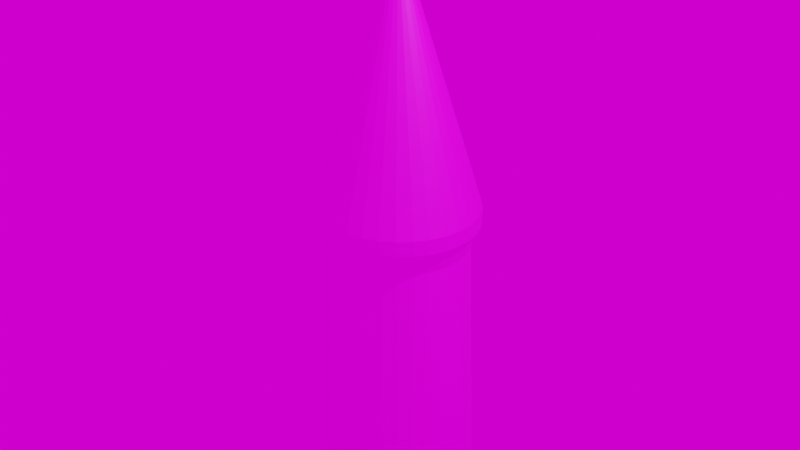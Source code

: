 # Source: rocket.blend  (saved by Blender 2.92.15; exported with 4.5.12 LTS)
import bpy
from mathutils import Matrix  # noqa: F401  (used for matrix-valued properties, if any)

bpy.ops.wm.read_factory_settings(use_empty=True)
scene = bpy.context.scene
scene.name = 'Scene'

# ---- collections
col_collection = bpy.data.collections.new('Collection'); scene.collection.children.link(col_collection)

# ---- images (referenced by path relative to the original .blend; pixels are not part of the script)
import os
ASSET_DIR = os.environ.get("B2B_ASSET_DIR", "")  # directory of the original .blend (textures are referenced by path, not embedded)
HERE = os.path.dirname(os.path.abspath(__file__))  # packed textures are extracted next to this script under _unpacked/

def load_image(name, relpath, width, height, colorspace="sRGB"):
    """Load a texture the original file referenced (path relative to the .blend, or extracted next to this script)."""
    p = next((c for c in (os.path.join(HERE, relpath), os.path.join(ASSET_DIR, relpath)) if relpath and os.path.exists(c)), "")
    if p:
        img = bpy.data.images.load(p, check_existing=True)
        img.name = name
    else:  # same state as the original file: an image datablock whose file is absent (Cycles renders it pink)
        img = bpy.data.images.new(name, width, height)
        img.source = "FILE"
        img.filepath = "//" + (relpath or name)
    img.colorspace_settings.name = colorspace
    return img
img_pixil_frame_1_png = load_image('pixil-frame-1.png', 'pixil-frame-1.png', 1024, 1024, 'sRGB')
img_pixil_frame_2_png = load_image('pixil-frame-2.png', 'pixil-frame-2.png', 1024, 1024, 'Non-Color')

# ---- materials (node trees are filled in below, after node groups)
mat_material_001 = bpy.data.materials.new('Material.001')
mat_material_001.use_transparent_shadow = False

# ---- material node trees
mat_material_001.use_nodes = True; mat_material_001.node_tree.nodes.clear()
_N = mat_material_001.node_tree.nodes; _L = mat_material_001.node_tree.links
n0 = _N.new('ShaderNodeBsdfPrincipled'); n0.name = 'Principled BSDF'; n0.location = (10, 300)
n0.distribution = 'GGX'
n0.subsurface_method = 'BURLEY'
n0.inputs[3].default_value = 1.45
n0.inputs[27].default_value = (0.0, 0.0, 0.0, 1.0)
n0.inputs[28].default_value = 1.0
n1 = _N.new('ShaderNodeTexImage'); n1.name = 'Image Texture'; n1.location = (-280, 275)
n1.image = img_pixil_frame_1_png
n2 = _N.new('ShaderNodeOutputMaterial'); n2.name = 'Material Output'; n2.location = (300, 300)
_L.new(n0.outputs[0], n2.inputs[0])
_L.new(n1.outputs[0], n0.inputs[0])
n2.is_active_output = True

# ---- world
world_world = bpy.data.worlds.new('World'); scene.world = world_world
world_world.use_nodes = True; world_world.node_tree.nodes.clear()
_N = world_world.node_tree.nodes; _L = world_world.node_tree.links
n0 = _N.new('ShaderNodeOutputWorld'); n0.name = 'World Output'; n0.location = (300, 300)
n1 = _N.new('ShaderNodeBackground'); n1.name = 'Background'; n1.location = (10, 300)
n2 = _N.new('ShaderNodeTexImage'); n2.name = 'Image Texture'; n2.location = (-280, 275)
n2.image = img_pixil_frame_2_png
n2.interpolation = 'Closest'
_L.new(n1.outputs[0], n0.inputs[0])
_L.new(n2.outputs[0], n1.inputs[0])
n0.is_active_output = True
world_world.color = (0.05088, 0.05088, 0.05088)
world_world.use_sun_shadow = False
world_world.sun_shadow_jitter_overblur = 0.0

# ---- cameras
cam_camera = bpy.data.cameras.new('Camera')
cam_camera.clip_end = 100.0
cam_camera.ortho_scale = 7.314

# ---- lights
light_light = bpy.data.lights.new('Light', 'POINT')
light_light.transmission_factor = 0.0
light_light.energy = 1000.0
light_light.shadow_soft_size = 0.1
light_light.shadow_maximum_resolution = 0.006
light_light.use_absolute_resolution = True

# ---- meshes
me_cone = bpy.data.meshes.new('Cone')
me_cone.from_pydata([(0.2136, 0.5918, -10.31), (0.317, 0.5338, -10.31), (0.4075, 0.4558, -10.31), (0.4819, 0.3608, -10.31), (0.5371, 0.2524, -10.31), (0.5711, 0.1347, -10.31), (0.5826, 0.01237, -10.31), (0.5711, -0.11, -10.31), (0.5371, -0.2276, -10.31), (0.4819, -0.3361, -10.31), (0.4076, -0.4311, -10.31), (0.317, -0.5091, -10.31), (0.2136, -0.567, -10.31), (0.1015, -0.6027, -10.31), (-0.0151, -0.6148, -10.31), (-0.1317, -0.6027, -10.31), (0.0, 0.0, 1.455), (-0.2438, -0.567, -10.31), (-0.3472, -0.5091, -10.31), (-0.4378, -0.4311, -10.31), (-0.5121, -0.3361, -10.31), (-0.5673, -0.2276, -10.31), (-0.6013, -0.11, -10.31), (-0.6128, 0.01237, -10.31), (-0.6013, 0.1347, -10.31), (-0.5673, 0.2524, -10.31), (-0.5121, 0.3608, -10.31), (-0.4378, 0.4558, -10.31), (-0.3472, 0.5338, -10.31), (-0.2438, 0.5918, -10.31), (-0.1317, 0.6275, -10.31), (-0.0151, 0.6395, -10.31), (0.6949, -0.1306, -10.05), (-0.7115, -8.072e-05, -9.856), (0.6949, -0.1306, -10.28), (-0.6979, -0.1329, -9.856), (0.6554, -0.2587, -10.05), (-0.658, -0.2608, -9.856), (0.566, -0.1046, -10.33), (-0.593, -0.3792, -9.856), (0.5908, -0.3772, -10.05), (-0.5052, -0.4834, -9.856), (0.6554, -0.2587, -10.28), (-0.3977, -0.5693, -9.856), (0.5033, -0.4817, -10.05), (-0.2745, -0.6334, -9.856), (0.5342, -0.2076, -10.33), (-0.1403, -0.673, -9.856), (0.3961, -0.568, -10.05), (-0.0006082, -0.6862, -9.856), (0.5908, -0.3772, -10.28), (0.1391, -0.6725, -9.856), (0.2731, -0.6325, -10.05), (0.2731, -0.6325, -9.856), (0.4821, -0.3032, -10.33), (0.3961, -0.568, -9.856), (0.1391, -0.6725, -10.05), (0.5033, -0.4817, -9.856), (0.5033, -0.4817, -10.28), (0.5908, -0.3772, -9.856), (-0.0006082, -0.6862, -10.05), (0.6554, -0.2587, -9.856), (0.4112, -0.3878, -10.33), (0.6949, -0.1306, -9.856), (-0.1403, -0.673, -10.05), (0.7081, 0.002249, -9.856), (0.3961, -0.568, -10.28), (0.6945, 0.1351, -9.856), (-0.2745, -0.6334, -10.05), (0.6545, 0.263, -9.856), (0.324, -0.4581, -10.33), (0.5895, 0.3813, -9.856), (-0.3977, -0.5693, -10.05), (0.5017, 0.4856, -9.856), (0.2731, -0.6325, -10.28), (0.3942, 0.5715, -9.856), (-0.5052, -0.4834, -10.05), (0.271, 0.6356, -9.856), (0.2235, -0.5107, -10.33), (0.1369, 0.6751, -9.856), (-0.593, -0.3792, -10.05), (-0.002864, 0.6883, -9.856), (0.1391, -0.6725, -10.28), (-0.1425, 0.6747, -9.856), (-0.658, -0.2608, -10.05), (-0.2766, 0.6347, -9.856), (0.1138, -0.5435, -10.33), (-0.3996, 0.5702, -9.856), (-0.6979, -0.1329, -10.05), (-0.5068, 0.4839, -9.856), (-0.0006083, -0.6862, -10.28), (-0.5943, 0.3794, -9.856), (-0.7115, -8.072e-05, -10.05), (-0.6589, 0.2608, -9.856), (-0.0008242, -0.5547, -10.33), (-0.6984, 0.1328, -9.856), (-0.9992, -0.0005528, -9.515), (-0.9603, -0.000489, -9.608), (-0.9416, -0.1829, -9.608), (-0.9797, -0.1907, -9.515), (-0.8869, -0.3582, -9.608), (-0.9226, -0.3735, -9.515), (-0.7981, -0.5198, -9.608), (-0.8302, -0.5418, -9.515), (-0.6788, -0.6615, -9.608), (-0.7059, -0.6893, -9.515), (-0.5334, -0.7777, -9.608), (-0.5546, -0.8103, -9.515), (-0.3674, -0.8641, -9.608), (-0.382, -0.9001, -9.515), (-0.1874, -0.9171, -9.608), (-0.1948, -0.9553, -9.515), (-0.0002001, -0.9348, -9.608), (-0.0001363, -0.9737, -9.515), (0.1869, -0.9165, -9.608), (0.1944, -0.9546, -9.515), (0.3668, -0.8629, -9.608), (0.3814, -0.8989, -9.515), (0.5324, -0.776, -9.608), (0.5537, -0.8085, -9.515), (0.6775, -0.6593, -9.608), (0.7047, -0.687, -9.515), (0.7964, -0.5172, -9.608), (0.8285, -0.5391, -9.515), (0.8846, -0.3553, -9.608), (0.9204, -0.3704, -9.515), (0.9387, -0.1798, -9.608), (0.9769, -0.1875, -9.515), (0.9568, 0.002657, -9.608), (0.9957, 0.002721, -9.515), (0.9381, 0.185, -9.608), (0.9762, 0.1929, -9.515), (0.8834, 0.3604, -9.608), (0.9192, 0.3756, -9.515), (0.7947, 0.522, -9.608), (0.8267, 0.544, -9.515), (0.6753, 0.6637, -9.608), (0.7024, 0.6915, -9.515), (0.5299, 0.7799, -9.608), (0.5511, 0.8125, -9.515), (0.364, 0.8662, -9.608), (0.3785, 0.9023, -9.515), (0.1839, 0.9193, -9.608), (0.1913, 0.9574, -9.515), (-0.003272, 0.937, -9.608), (-0.003336, 0.9759, -9.515), (-0.1904, 0.9187, -9.608), (-0.1979, 0.9568, -9.515), (-0.3703, 0.865, -9.608), (-0.3849, 0.901, -9.515), (-0.5359, 0.7782, -9.608), (-0.5572, 0.8107, -9.515), (-0.681, 0.6614, -9.608), (-0.7082, 0.6892, -9.515), (-0.7998, 0.5194, -9.608), (-0.832, 0.5413, -9.515), (-0.888, 0.3575, -9.608), (-0.9239, 0.3726, -9.515), (-0.9422, 0.182, -9.608), (-0.9803, 0.1896, -9.515), (-1.201e-07, 0.8417, -1.455), (-3.193e-08, 0.8456, -1.291), (0.1681, 0.8254, -1.455), (0.1685, 0.8292, -1.291), (0.3297, 0.7772, -1.455), (0.3305, 0.781, -1.291), (0.4784, 0.6991, -1.455), (0.4797, 0.7026, -1.291), (0.6085, 0.5942, -1.455), (0.6103, 0.5973, -1.291), (0.7151, 0.4665, -1.455), (0.7174, 0.4691, -1.291), (0.7942, 0.3212, -1.455), (0.7968, 0.323, -1.291), (0.8428, 0.1637, -1.455), (0.8457, 0.1646, -1.291), (0.8592, 2.794e-08, -1.455), (0.8622, 5.161e-08, -1.291), (0.8428, -0.1637, -1.455), (0.8457, -0.1646, -1.291), (0.7942, -0.3212, -1.455), (0.7968, -0.323, -1.291), (0.7151, -0.4665, -1.455), (0.7174, -0.4691, -1.291), (0.6085, -0.5942, -1.455), (0.6103, -0.5973, -1.291), (0.4784, -0.6991, -1.455), (0.4797, -0.7026, -1.291), (0.3297, -0.7772, -1.455), (0.3305, -0.781, -1.291), (0.1681, -0.8254, -1.455), (0.1685, -0.8292, -1.291), (-2.393e-07, -0.8417, -1.455), (-2.846e-07, -0.8456, -1.291), (-0.1681, -0.8254, -1.455), (-0.1685, -0.8292, -1.291), (-0.3297, -0.7772, -1.455), (-0.3305, -0.781, -1.291), (-0.4784, -0.6991, -1.455), (-0.4797, -0.7026, -1.291), (-0.6085, -0.5942, -1.455), (-0.6103, -0.5973, -1.291), (-0.7151, -0.4665, -1.455), (-0.7174, -0.4691, -1.291), (-0.7942, -0.3212, -1.455), (-0.7968, -0.323, -1.291), (-0.8428, -0.1637, -1.455), (-0.8457, -0.1646, -1.291), (-0.8592, 6.724e-07, -1.455), (-0.8622, 8.209e-07, -1.291), (-0.8428, 0.1637, -1.455), (-0.8457, 0.1646, -1.291), (-0.7942, 0.3212, -1.455), (-0.7968, 0.323, -1.291), (-0.7151, 0.4665, -1.455), (-0.7174, 0.4691, -1.291), (-0.6085, 0.5942, -1.455), (-0.6103, 0.5973, -1.291), (-0.4784, 0.6991, -1.455), (-0.4797, 0.7026, -1.291), (-0.3297, 0.7772, -1.455), (-0.3305, 0.781, -1.291), (-0.1681, 0.8254, -1.455), (-0.1685, 0.8292, -1.291), (-0.8406, -0.0002924, -1.448), (-0.7573, -0.0001626, -1.704), (-0.7428, -0.1421, -1.704), (-0.8244, -0.1588, -1.448), (-0.7001, -0.2788, -1.704), (-0.7767, -0.3114, -1.448), (-0.6308, -0.405, -1.704), (-0.6994, -0.4522, -1.448), (-0.5371, -0.5161, -1.704), (-0.5953, -0.5758, -1.448), (-0.4226, -0.6076, -1.704), (-0.4681, -0.6775, -1.448), (-0.2916, -0.6758, -1.704), (-0.3227, -0.7531, -1.448), (-0.149, -0.7178, -1.704), (-0.1648, -0.7996, -1.448), (-0.0005263, -0.7319, -1.704), (-0.0003963, -0.8152, -1.448), (0.1479, -0.7173, -1.704), (0.1639, -0.7991, -1.448), (0.2903, -0.6749, -1.704), (0.3217, -0.752, -1.448), (0.4212, -0.6063, -1.704), (0.4668, -0.6759, -1.448), (0.5353, -0.5144, -1.704), (0.5937, -0.5738, -1.448), (0.6286, -0.403, -1.704), (0.6975, -0.4499, -1.448), (0.6976, -0.2765, -1.704), (0.7743, -0.3088, -1.448), (0.7398, -0.1397, -1.704), (0.8214, -0.1561, -1.448), (0.7539, 0.00233, -1.704), (0.8371, 0.00246, -1.448), (0.7393, 0.1443, -1.704), (0.8209, 0.161, -1.448), (0.6966, 0.2809, -1.704), (0.7733, 0.3135, -1.448), (0.6273, 0.4072, -1.704), (0.696, 0.4543, -1.448), (0.5337, 0.5183, -1.704), (0.5918, 0.578, -1.448), (0.4192, 0.6098, -1.704), (0.4646, 0.6796, -1.448), (0.2881, 0.678, -1.704), (0.3192, 0.7553, -1.448), (0.1455, 0.72, -1.704), (0.1613, 0.8018, -1.448), (-0.002946, 0.734, -1.704), (-0.003076, 0.8174, -1.448), (-0.1513, 0.7195, -1.704), (-0.1674, 0.8013, -1.448), (-0.2938, 0.677, -1.704), (-0.3252, 0.7542, -1.448), (-0.4246, 0.6084, -1.704), (-0.4703, 0.6781, -1.448), (-0.5388, 0.5166, -1.704), (-0.5972, 0.576, -1.448), (-0.6321, 0.4051, -1.704), (-0.7009, 0.452, -1.448), (-0.701, 0.2786, -1.704), (-0.7778, 0.311, -1.448), (-0.7433, 0.1418, -1.704), (-0.8249, 0.1583, -1.448), (0.1015, 0.6275, -10.31), (-0.0151, 0.01237, -20.37), (-0.7115, -8.072e-05, -9.98), (-0.7115, -8.072e-05, -10.18), (-0.6979, -0.1329, -9.98), (-0.658, -0.2608, -9.98), (-0.6979, -0.1329, -10.18), (-0.593, -0.3792, -9.98), (-0.5052, -0.4834, -9.98), (-0.658, -0.2608, -10.18), (-0.3977, -0.5693, -9.98), (-0.2745, -0.6334, -9.98), (-0.593, -0.3792, -10.18), (-0.1403, -0.673, -9.98), (-0.0006082, -0.6862, -9.98), (-0.5052, -0.4834, -10.18), (0.1391, -0.6725, -9.98), (0.2731, -0.6325, -9.98), (-0.3977, -0.5693, -10.18), (0.3961, -0.568, -9.98), (0.5033, -0.4817, -9.98), (-0.2745, -0.6334, -10.18), (0.5908, -0.3772, -9.98), (0.6554, -0.2587, -9.98), (-0.1403, -0.673, -10.18), (0.6949, -0.1306, -9.98), (0.7081, 0.002249, -9.98), (-0.0006083, -0.6862, -10.18), (0.6945, 0.1351, -9.98), (0.6545, 0.263, -9.98), (0.1391, -0.6725, -10.18), (0.5895, 0.3813, -9.98), (0.5017, 0.4856, -9.98), (0.2731, -0.6325, -10.18), (0.3942, 0.5715, -9.98), (0.271, 0.6356, -9.98), (0.3961, -0.568, -10.18), (0.1369, 0.6751, -9.98), (-0.002864, 0.6883, -9.98), (0.5033, -0.4817, -10.18), (-0.1425, 0.6747, -9.98), (-0.2766, 0.6347, -9.98), (0.5908, -0.3772, -10.18), (-0.3996, 0.5702, -9.98), (-0.5068, 0.4839, -9.98), (0.6554, -0.2587, -10.18), (-0.5943, 0.3794, -9.98), (-0.6589, 0.2608, -9.98), (0.6949, -0.1306, -10.18), (-0.6984, 0.1328, -9.98), (-0.1403, -0.673, -10.28), (0.7081, 0.002249, -10.05), (-0.1154, -0.5439, -10.33), (0.6945, 0.1351, -10.05), (-0.2745, -0.6334, -10.28), (0.6545, 0.263, -10.05), (-0.2253, -0.5115, -10.33), (0.5895, 0.3813, -10.05), (-0.3977, -0.5693, -10.28), (0.5017, 0.4856, -10.05), (-0.3259, -0.4591, -10.33), (0.3942, 0.5715, -10.05), (-0.5052, -0.4834, -10.28), (0.271, 0.6356, -10.05), (-0.4134, -0.3892, -10.33), (0.1369, 0.6751, -10.05), (-0.593, -0.3792, -10.28), (-0.002864, 0.6883, -10.05), (-0.4846, -0.3048, -10.33), (-0.1425, 0.6747, -10.05), (-0.658, -0.2608, -10.28), (-0.2766, 0.6347, -10.05), (-0.537, -0.2093, -10.33), (-0.3996, 0.5702, -10.05), (-0.6979, -0.1329, -10.28), (-0.5068, 0.4839, -10.05), (-0.5691, -0.1064, -10.33), (-0.5943, 0.3794, -10.05), (-0.7115, -8.073e-05, -10.28), (-0.6589, 0.2608, -10.05), (-0.58, 0.0001353, -10.33), (-0.6984, 0.1328, -10.05), (0.7081, 0.002249, -10.18), (0.6945, 0.1351, -10.18), (0.6545, 0.263, -10.18), (0.5895, 0.3813, -10.18), (0.5017, 0.4856, -10.18), (0.3942, 0.5715, -10.18), (0.271, 0.6356, -10.18), (0.1369, 0.6751, -10.18), (-0.002864, 0.6883, -10.18), (-0.1425, 0.6747, -10.18), (-0.2766, 0.6347, -10.18), (-0.3996, 0.5702, -10.18), (-0.5068, 0.4839, -10.18), (-0.5943, 0.3794, -10.18), (-0.6589, 0.2608, -10.18), (-0.6984, 0.1328, -10.18), (0.5765, 0.002033, -10.33), (0.7081, 0.002249, -10.28), (0.5656, 0.1086, -10.33), (0.6945, 0.1351, -10.28), (0.5335, 0.2115, -10.33), (0.6545, 0.263, -10.28), (0.4811, 0.3069, -10.33), (0.5895, 0.3813, -10.28), (0.4099, 0.3914, -10.33), (0.5017, 0.4856, -10.28), (0.3225, 0.4613, -10.33), (0.3942, 0.5715, -10.28), (0.2218, 0.5136, -10.33), (0.271, 0.6356, -10.28), (0.112, 0.546, -10.33), (0.1369, 0.6751, -10.28), (-0.002648, 0.5569, -10.33), (-0.002864, 0.6883, -10.28), (-0.1172, 0.5456, -10.33), (-0.1425, 0.6747, -10.28), (-0.227, 0.5129, -10.33), (-0.2766, 0.6347, -10.28), (-0.3275, 0.4602, -10.33), (-0.3996, 0.5702, -10.28), (-0.4147, 0.39, -10.33), (-0.5068, 0.4839, -10.28), (-0.4856, 0.3054, -10.33), (-0.5943, 0.3794, -10.28), (-0.5377, 0.2097, -10.33), (-0.6589, 0.2608, -10.28), (-0.5694, 0.1068, -10.33), (-0.6984, 0.1328, -10.28)], [], [(223, 16, 161), (165, 16, 167), (167, 16, 169), (169, 16, 171), (171, 16, 173), (173, 16, 175), (175, 16, 177), (177, 16, 179), (179, 16, 181), (181, 16, 183), (183, 16, 185), (185, 16, 187), (187, 16, 189), (189, 16, 191), (191, 16, 193), (193, 16, 195), (195, 16, 197), (197, 16, 199), (199, 16, 201), (201, 16, 203), (203, 16, 205), (205, 16, 207), (207, 16, 209), (209, 16, 211), (211, 16, 213), (213, 16, 215), (215, 16, 217), (217, 16, 219), (219, 16, 221), (221, 16, 223), (161, 16, 163), (225, 96, 99, 226), (163, 16, 165), (100, 98, 35, 37), (104, 102, 39, 41), (106, 104, 41, 43), (108, 106, 43, 45), (110, 108, 45, 47), (112, 110, 47, 49), (114, 112, 49, 51), (116, 114, 51, 53), (118, 116, 53, 55), (120, 118, 55, 57), (122, 120, 57, 59), (124, 122, 59, 61), (126, 124, 61, 63), (128, 126, 63, 65), (130, 128, 65, 67), (132, 130, 67, 69), (134, 132, 69, 71), (136, 134, 71, 73), (138, 136, 73, 75), (140, 138, 75, 77), (142, 140, 77, 79), (144, 142, 79, 81), (146, 144, 81, 83), (148, 146, 83, 85), (150, 148, 85, 87), (152, 150, 87, 89), (154, 152, 89, 91), (156, 154, 91, 93), (158, 156, 93, 95), (97, 158, 95, 33), (102, 100, 37, 39), (286, 159, 96, 225), (364, 368, 416, 414, 412, 410, 408, 406, 404, 402, 400, 398, 396, 394, 392, 390, 388, 386, 38, 46, 54, 62, 70, 78, 86, 94, 340, 344, 348, 352, 356, 360), (230, 103, 105, 232), (232, 105, 107, 234), (234, 107, 109, 236), (236, 109, 111, 238), (238, 111, 113, 240), (240, 113, 115, 242), (242, 115, 117, 244), (244, 117, 119, 246), (246, 119, 121, 248), (248, 121, 123, 250), (250, 123, 125, 252), (252, 125, 127, 254), (254, 127, 129, 256), (256, 129, 131, 258), (258, 131, 133, 260), (260, 133, 135, 262), (262, 135, 137, 264), (264, 137, 139, 266), (266, 139, 141, 268), (268, 141, 143, 270), (270, 143, 145, 272), (272, 145, 147, 274), (274, 147, 149, 276), (276, 149, 151, 278), (278, 151, 153, 280), (280, 153, 155, 282), (282, 155, 157, 284), (284, 157, 159, 286), (224, 227, 229, 231, 233, 235, 237, 239, 241, 243, 245, 247, 249, 251, 253, 255, 257, 259, 261, 263, 265, 267, 269, 271, 273, 275, 277, 279, 281, 283, 285, 287), (228, 101, 103, 230), (81, 79, 325, 326), (63, 61, 311, 313), (45, 43, 298, 299), (89, 87, 331, 332), (71, 69, 317, 319), (53, 51, 304, 305), (35, 33, 290, 292), (79, 77, 323, 325), (61, 59, 310, 311), (43, 41, 296, 298), (33, 95, 337, 290), (87, 85, 329, 331), (69, 67, 316, 317), (51, 49, 302, 304), (95, 93, 335, 337), (77, 75, 322, 323), (59, 57, 308, 310), (41, 39, 295, 296), (85, 83, 328, 329), (67, 65, 314, 316), (49, 47, 301, 302), (93, 91, 334, 335), (75, 73, 320, 322), (57, 55, 307, 308), (39, 37, 293, 295), (83, 81, 326, 328), (65, 63, 313, 314), (47, 45, 299, 301), (91, 89, 332, 334), (73, 71, 319, 320), (55, 53, 305, 307), (37, 35, 292, 293), (226, 99, 101, 228), (99, 96, 97, 98), (101, 99, 98, 100), (103, 101, 100, 102), (105, 103, 102, 104), (107, 105, 104, 106), (109, 107, 106, 108), (111, 109, 108, 110), (113, 111, 110, 112), (115, 113, 112, 114), (117, 115, 114, 116), (119, 117, 116, 118), (121, 119, 118, 120), (123, 121, 120, 122), (125, 123, 122, 124), (127, 125, 124, 126), (129, 127, 126, 128), (131, 129, 128, 130), (133, 131, 130, 132), (135, 133, 132, 134), (137, 135, 134, 136), (139, 137, 136, 138), (141, 139, 138, 140), (143, 141, 140, 142), (145, 143, 142, 144), (147, 145, 144, 146), (149, 147, 146, 148), (151, 149, 148, 150), (153, 151, 150, 152), (155, 153, 152, 154), (157, 155, 154, 156), (159, 157, 156, 158), (96, 159, 158, 97), (98, 97, 33, 35), (161, 163, 162, 160), (163, 165, 164, 162), (165, 167, 166, 164), (167, 169, 168, 166), (169, 171, 170, 168), (171, 173, 172, 170), (173, 175, 174, 172), (175, 177, 176, 174), (177, 179, 178, 176), (179, 181, 180, 178), (181, 183, 182, 180), (183, 185, 184, 182), (185, 187, 186, 184), (187, 189, 188, 186), (189, 191, 190, 188), (191, 193, 192, 190), (193, 195, 194, 192), (195, 197, 196, 194), (197, 199, 198, 196), (199, 201, 200, 198), (201, 203, 202, 200), (203, 205, 204, 202), (205, 207, 206, 204), (207, 209, 208, 206), (209, 211, 210, 208), (211, 213, 212, 210), (213, 215, 214, 212), (215, 217, 216, 214), (217, 219, 218, 216), (219, 221, 220, 218), (221, 223, 222, 220), (223, 161, 160, 222), (225, 226, 227, 224), (226, 228, 229, 227), (228, 230, 231, 229), (230, 232, 233, 231), (232, 234, 235, 233), (234, 236, 237, 235), (236, 238, 239, 237), (238, 240, 241, 239), (240, 242, 243, 241), (242, 244, 245, 243), (244, 246, 247, 245), (246, 248, 249, 247), (248, 250, 251, 249), (250, 252, 253, 251), (252, 254, 255, 253), (254, 256, 257, 255), (256, 258, 259, 257), (258, 260, 261, 259), (260, 262, 263, 261), (262, 264, 265, 263), (264, 266, 267, 265), (266, 268, 269, 267), (268, 270, 271, 269), (270, 272, 273, 271), (272, 274, 275, 273), (274, 276, 277, 275), (276, 278, 279, 277), (278, 280, 281, 279), (280, 282, 283, 281), (282, 284, 285, 283), (284, 286, 287, 285), (286, 225, 224, 287), (160, 162, 164, 166, 168, 170, 172, 174, 176, 178, 180, 182, 184, 186, 188, 190, 192, 194, 196, 198, 200, 202, 204, 206, 208, 210, 212, 214, 216, 218, 220, 222), (31, 289, 30), (30, 289, 29), (29, 289, 28), (28, 289, 27), (27, 289, 26), (26, 289, 25), (25, 289, 24), (24, 289, 23), (23, 289, 22), (22, 289, 21), (21, 289, 20), (20, 289, 19), (19, 289, 18), (18, 289, 17), (17, 289, 15), (15, 289, 14), (14, 289, 13), (13, 289, 12), (12, 289, 11), (11, 289, 10), (10, 289, 9), (9, 289, 8), (8, 289, 7), (7, 289, 6), (6, 289, 5), (5, 289, 4), (4, 289, 3), (3, 289, 2), (2, 289, 1), (1, 289, 0), (31, 30, 29, 28, 27, 26, 25, 24, 23, 22, 21, 20, 19, 18, 17, 15, 14, 13, 12, 11, 10, 9, 8, 7, 6, 5, 4, 3, 2, 1, 0, 288), (0, 289, 288), (288, 289, 31), (335, 334, 365, 367), (322, 320, 347, 349), (308, 307, 48, 44), (295, 293, 84, 80), (328, 326, 355, 357), (314, 313, 32, 339), (301, 299, 68, 64), (334, 332, 363, 365), (320, 319, 345, 347), (307, 305, 52, 48), (293, 292, 88, 84), (326, 325, 353, 355), (313, 311, 36, 32), (299, 298, 72, 68), (332, 331, 361, 363), (319, 317, 343, 345), (305, 304, 56, 52), (292, 290, 92, 88), (325, 323, 351, 353), (311, 310, 40, 36), (298, 296, 76, 72), (290, 337, 369, 92), (331, 329, 359, 361), (317, 316, 341, 343), (304, 302, 60, 56), (337, 335, 367, 369), (323, 322, 349, 351), (310, 308, 44, 40), (296, 295, 80, 76), (329, 328, 357, 359), (316, 314, 339, 341), (302, 301, 64, 60), (369, 367, 384, 385), (80, 84, 297, 300), (351, 349, 375, 376), (40, 44, 327, 330), (56, 60, 315, 318), (359, 357, 379, 380), (341, 339, 370, 371), (367, 365, 383, 384), (349, 347, 374, 375), (44, 48, 324, 327), (76, 80, 300, 303), (52, 56, 318, 321), (357, 355, 378, 379), (88, 92, 291, 294), (64, 68, 309, 312), (339, 32, 336, 370), (365, 363, 382, 383), (347, 345, 373, 374), (48, 52, 321, 324), (355, 353, 377, 378), (32, 36, 333, 336), (84, 88, 294, 297), (60, 64, 312, 315), (363, 361, 381, 382), (72, 76, 303, 306), (345, 343, 372, 373), (353, 351, 376, 377), (36, 40, 330, 333), (92, 369, 385, 291), (361, 359, 380, 381), (343, 341, 371, 372), (68, 72, 306, 309), (377, 376, 399, 401), (333, 330, 50, 42), (306, 303, 350, 346), (291, 385, 417, 366), (315, 312, 338, 90), (297, 294, 362, 358), (381, 380, 407, 409), (372, 371, 389, 391), (385, 384, 415, 417), (376, 375, 397, 399), (330, 327, 58, 50), (380, 379, 405, 407), (371, 370, 387, 389), (312, 309, 342, 338), (294, 291, 366, 362), (321, 318, 82, 74), (303, 300, 354, 350), (384, 383, 413, 415), (375, 374, 395, 397), (327, 324, 66, 58), (379, 378, 403, 405), (370, 336, 34, 387), (383, 382, 411, 413), (374, 373, 393, 395), (324, 321, 74, 66), (318, 315, 90, 82), (300, 297, 358, 354), (309, 306, 346, 342), (378, 377, 401, 403), (336, 333, 42, 34), (382, 381, 409, 411), (373, 372, 391, 393), (368, 364, 362, 366), (364, 360, 358, 362), (360, 356, 354, 358), (356, 352, 350, 354), (352, 348, 346, 350), (348, 344, 342, 346), (344, 340, 338, 342), (340, 94, 90, 338), (94, 86, 82, 90), (86, 78, 74, 82), (78, 70, 66, 74), (70, 62, 58, 66), (62, 54, 50, 58), (54, 46, 42, 50), (46, 38, 34, 42), (38, 386, 387, 34), (386, 388, 389, 387), (388, 390, 391, 389), (390, 392, 393, 391), (392, 394, 395, 393), (394, 396, 397, 395), (396, 398, 399, 397), (398, 400, 401, 399), (400, 402, 403, 401), (402, 404, 405, 403), (404, 406, 407, 405), (406, 408, 409, 407), (408, 410, 411, 409), (410, 412, 413, 411), (412, 414, 415, 413), (414, 416, 417, 415), (416, 368, 366, 417)])
_uv = me_cone.uv_layers.new(name='UVMap')
_uv.uv.foreach_set('vector', [0.8591, 0.4872, 0.8818, 0.3755, 0.8818, 0.4894, 0.9263, 0.4807, 0.8818, 0.3755, 0.9463, 0.4702, 0.9463, 0.4702, 0.8818, 0.3755, 0.964, 0.456, 0.964, 0.456, 0.8818, 0.3755, 0.9784, 0.4388, 0.9784, 0.4388, 0.8818, 0.3755, 0.9892, 0.4191, 0.9892, 0.4191, 0.8818, 0.3755, 0.9958, 0.3977, 0.9958, 0.3977, 0.8818, 0.3755, 0.998, 0.3755, 0.998, 0.3755, 0.8818, 0.3755, 0.9958, 0.3533, 0.9958, 0.3533, 0.8818, 0.3755, 0.9892, 0.3319, 0.9892, 0.3319, 0.8818, 0.3755, 0.9784, 0.3122, 0.9784, 0.3122, 0.8818, 0.3755, 0.964, 0.295, 0.964, 0.295, 0.8818, 0.3755, 0.9463, 0.2808, 0.9463, 0.2808, 0.8818, 0.3755, 0.9263, 0.2703, 0.9263, 0.2703, 0.8818, 0.3755, 0.9045, 0.2638, 0.9045, 0.2638, 0.8818, 0.3755, 0.8818, 0.2616, 0.8818, 0.2616, 0.8818, 0.3755, 0.8591, 0.2638, 0.8591, 0.2638, 0.8818, 0.3755, 0.8373, 0.2703, 0.8373, 0.2703, 0.8818, 0.3755, 0.8172, 0.2808, 0.8172, 0.2808, 0.8818, 0.3755, 0.7996, 0.295, 0.7996, 0.295, 0.8818, 0.3755, 0.7851, 0.3122, 0.7851, 0.3122, 0.8818, 0.3755, 0.7744, 0.3319, 0.7744, 0.3319, 0.8818, 0.3755, 0.7678, 0.3533, 0.7678, 0.3533, 0.8818, 0.3755, 0.7656, 0.3755, 0.7656, 0.3755, 0.8818, 0.3755, 0.7678, 0.3977, 0.7678, 0.3977, 0.8818, 0.3755, 0.7744, 0.4191, 0.7744, 0.4191, 0.8818, 0.3755, 0.7851, 0.4388, 0.7851, 0.4388, 0.8818, 0.3755, 0.7996, 0.456, 0.7996, 0.456, 0.8818, 0.3755, 0.8172, 0.4702, 0.8172, 0.4702, 0.8818, 0.3755, 0.8373, 0.4807, 0.8373, 0.4807, 0.8818, 0.3755, 0.8591, 0.4872, 0.8818, 0.4894, 0.8818, 0.3755, 0.9045, 0.4872, 0.1706, 0.9701, 0.1769, 0.6713, 0.1964, 0.6717, 0.1902, 0.9705, 0.9045, 0.4872, 0.8818, 0.3755, 0.9263, 0.4807, 0.3402, 0.6746, 0.3701, 0.6746, 0.3661, 0.6892, 0.3442, 0.6892, 0.2776, 0.6746, 0.3077, 0.6746, 0.3037, 0.6892, 0.2816, 0.6892, 0.2464, 0.6746, 0.2764, 0.6746, 0.2725, 0.6892, 0.2503, 0.6892, 0.2151, 0.6746, 0.2452, 0.6746, 0.2413, 0.6892, 0.219, 0.6892, 0.1839, 0.6746, 0.2139, 0.6746, 0.2101, 0.6892, 0.1877, 0.6892, 0.1526, 0.6746, 0.1827, 0.6746, 0.1789, 0.6892, 0.1564, 0.6892, 0.1214, 0.6746, 0.1514, 0.6746, 0.1476, 0.6892, 0.1252, 0.6892, 0.09013, 0.6746, 0.1202, 0.6746, 0.1164, 0.6892, 0.09397, 0.6892, 0.4009, 0.7041, 0.08893, 0.6746, 0.08508, 0.6892, 0.4048, 0.7187, 0.3697, 0.7041, 0.3997, 0.7041, 0.3958, 0.7187, 0.3736, 0.7187, 0.3385, 0.7041, 0.3685, 0.7041, 0.3645, 0.7187, 0.3424, 0.7187, 0.3072, 0.7041, 0.3372, 0.7041, 0.3332, 0.7187, 0.3112, 0.7187, 0.276, 0.7041, 0.3059, 0.7041, 0.3019, 0.7187, 0.28, 0.7187, 0.2447, 0.7041, 0.2747, 0.7041, 0.2706, 0.7187, 0.2488, 0.7187, 0.2135, 0.7041, 0.2434, 0.7041, 0.2394, 0.7187, 0.2175, 0.7187, 0.1822, 0.7041, 0.2122, 0.7041, 0.2081, 0.7187, 0.1863, 0.7187, 0.151, 0.7041, 0.1809, 0.7041, 0.1769, 0.7187, 0.155, 0.7187, 0.1197, 0.7041, 0.1497, 0.7041, 0.1457, 0.7187, 0.1236, 0.7187, 0.08844, 0.7041, 0.1185, 0.7041, 0.1145, 0.7187, 0.09233, 0.7187, 0.4042, 0.6352, 0.08722, 0.7041, 0.08334, 0.7187, 0.408, 0.6498, 0.3729, 0.6352, 0.4029, 0.6352, 0.3991, 0.6498, 0.3767, 0.6498, 0.3416, 0.6352, 0.3717, 0.6352, 0.3679, 0.6498, 0.3455, 0.6498, 0.3104, 0.6352, 0.3405, 0.6352, 0.3366, 0.6498, 0.3142, 0.6498, 0.2791, 0.6352, 0.3092, 0.6352, 0.3054, 0.6498, 0.283, 0.6498, 0.2479, 0.6352, 0.2779, 0.6352, 0.2741, 0.6498, 0.2518, 0.6498, 0.2167, 0.6352, 0.2467, 0.6352, 0.2428, 0.6498, 0.2206, 0.6498, 0.1854, 0.6352, 0.2154, 0.6352, 0.2115, 0.6498, 0.1894, 0.6498, 0.1542, 0.6352, 0.1842, 0.6352, 0.1802, 0.6498, 0.1582, 0.6498, 0.1229, 0.6352, 0.1529, 0.6352, 0.1489, 0.6498, 0.127, 0.6498, 0.09169, 0.6352, 0.1217, 0.6352, 0.1176, 0.6498, 0.09576, 0.6498, 0.3089, 0.6746, 0.3389, 0.6746, 0.3349, 0.6892, 0.3129, 0.6892, 0.2901, 0.9742, 0.2963, 0.6754, 0.3159, 0.6758, 0.3096, 0.9746, 0.2762, 0.3866, 0.25, 0.3891, 0.2238, 0.3866, 0.1984, 0.3789, 0.1749, 0.3663, 0.1541, 0.3492, 0.1368, 0.3282, 0.1239, 0.304, 0.1159, 0.2776, 0.1132, 0.25, 0.1159, 0.2224, 0.1239, 0.196, 0.1368, 0.1718, 0.1541, 0.1508, 0.1749, 0.1337, 0.1984, 0.1211, 0.2238, 0.1134, 0.25, 0.1109, 0.2762, 0.1134, 0.3016, 0.1211, 0.3251, 0.1337, 0.3459, 0.1508, 0.3632, 0.1718, 0.3761, 0.196, 0.3841, 0.2224, 0.3868, 0.25, 0.3841, 0.2776, 0.3761, 0.304, 0.3632, 0.3282, 0.3459, 0.3492, 0.3251, 0.3663, 0.3016, 0.3789, 0.2292, 0.9713, 0.2355, 0.6725, 0.255, 0.673, 0.2488, 0.9717, 0.2488, 0.9717, 0.255, 0.673, 0.2746, 0.6734, 0.2683, 0.9721, 0.2683, 0.9721, 0.2746, 0.6734, 0.2941, 0.6738, 0.2878, 0.9725, 0.2878, 0.9725, 0.2941, 0.6738, 0.04134, 0.6701, 0.03509, 0.9688, 0.03509, 0.9688, 0.04134, 0.6701, 0.06088, 0.6705, 0.05462, 0.9692, 0.05462, 0.9692, 0.06088, 0.6705, 0.08041, 0.6709, 0.07416, 0.9696, 0.07416, 0.9696, 0.08041, 0.6709, 0.09994, 0.6713, 0.09369, 0.9701, 0.09369, 0.9701, 0.09994, 0.6713, 0.1195, 0.6717, 0.1132, 0.9705, 0.1132, 0.9705, 0.1195, 0.6717, 0.139, 0.6721, 0.1328, 0.9709, 0.1328, 0.9709, 0.139, 0.6721, 0.1585, 0.6725, 0.1523, 0.9713, 0.1523, 0.9713, 0.1585, 0.6725, 0.1781, 0.6729, 0.1718, 0.9717, 0.1718, 0.9717, 0.1781, 0.6729, 0.1976, 0.6733, 0.1914, 0.9721, 0.1914, 0.9721, 0.1976, 0.6733, 0.2171, 0.6737, 0.2109, 0.9725, 0.2109, 0.9725, 0.2171, 0.6737, 0.2952, 0.6738, 0.2889, 0.9726, 0.2889, 0.9726, 0.2952, 0.6738, 0.04241, 0.6701, 0.03615, 0.9688, 0.03615, 0.9688, 0.04241, 0.6701, 0.06194, 0.6705, 0.05569, 0.9693, 0.05569, 0.9693, 0.06194, 0.6705, 0.08147, 0.6709, 0.07522, 0.9697, 0.07522, 0.9697, 0.08147, 0.6709, 0.101, 0.6713, 0.09475, 0.9701, 0.09475, 0.9701, 0.101, 0.6713, 0.1205, 0.6717, 0.1143, 0.9705, 0.1143, 0.9705, 0.1205, 0.6717, 0.1401, 0.6721, 0.1338, 0.9709, 0.1338, 0.9709, 0.1401, 0.6721, 0.1596, 0.6725, 0.1534, 0.9713, 0.1534, 0.9713, 0.1596, 0.6725, 0.1791, 0.6729, 0.1729, 0.9717, 0.1729, 0.9717, 0.1791, 0.6729, 0.1987, 0.6734, 0.1924, 0.9721, 0.1924, 0.9721, 0.1987, 0.6734, 0.2182, 0.6738, 0.212, 0.9725, 0.212, 0.9725, 0.2182, 0.6738, 0.2377, 0.6742, 0.2315, 0.9729, 0.2315, 0.9729, 0.2377, 0.6742, 0.2573, 0.6746, 0.251, 0.9733, 0.251, 0.9733, 0.2573, 0.6746, 0.2768, 0.675, 0.2706, 0.9738, 0.2706, 0.9738, 0.2768, 0.675, 0.2963, 0.6754, 0.2901, 0.9742, 0.75, 0.4518, 0.789, 0.448, 0.8266, 0.4366, 0.8613, 0.4181, 0.8918, 0.393, 0.9169, 0.3625, 0.9356, 0.3275, 0.9471, 0.2895, 0.951, 0.25, 0.9471, 0.2105, 0.9356, 0.1725, 0.9169, 0.1375, 0.8918, 0.107, 0.8613, 0.08194, 0.8266, 0.0634, 0.789, 0.052, 0.75, 0.04816, 0.711, 0.052, 0.6734, 0.0634, 0.6387, 0.08194, 0.6082, 0.107, 0.5831, 0.1375, 0.5644, 0.1725, 0.5529, 0.2105, 0.549, 0.25, 0.5529, 0.2895, 0.5644, 0.3275, 0.5831, 0.3625, 0.6082, 0.393, 0.6387, 0.4181, 0.6734, 0.4366, 0.711, 0.448, 0.2097, 0.9709, 0.216, 0.6721, 0.2355, 0.6725, 0.2292, 0.9713, 0.3455, 0.6498, 0.3679, 0.6498, 0.3679, 0.6498, 0.3455, 0.6498, 0.28, 0.7187, 0.3019, 0.7187, 0.3019, 0.7187, 0.28, 0.7187, 0.219, 0.6892, 0.2413, 0.6892, 0.2413, 0.6892, 0.219, 0.6892, 0.2206, 0.6498, 0.2428, 0.6498, 0.2428, 0.6498, 0.2206, 0.6498, 0.155, 0.7187, 0.1769, 0.7187, 0.1769, 0.7187, 0.155, 0.7187, 0.09397, 0.6892, 0.1164, 0.6892, 0.1164, 0.6892, 0.09397, 0.6892, 0.3755, 0.6892, 0.3973, 0.6892, 0.3973, 0.6892, 0.3755, 0.6892, 0.3767, 0.6498, 0.3991, 0.6498, 0.3991, 0.6498, 0.3767, 0.6498, 0.3112, 0.7187, 0.3332, 0.7187, 0.3332, 0.7187, 0.3112, 0.7187, 0.2503, 0.6892, 0.2725, 0.6892, 0.2725, 0.6892, 0.2503, 0.6892, 0.09576, 0.6498, 0.1176, 0.6498, 0.1176, 0.6498, 0.09576, 0.6498, 0.2518, 0.6498, 0.2741, 0.6498, 0.2741, 0.6498, 0.2518, 0.6498, 0.1863, 0.7187, 0.2081, 0.7187, 0.2081, 0.7187, 0.1863, 0.7187, 0.1252, 0.6892, 0.1476, 0.6892, 0.1476, 0.6892, 0.1252, 0.6892, 0.127, 0.6498, 0.1489, 0.6498, 0.1489, 0.6498, 0.127, 0.6498, 0.408, 0.6498, 0.08334, 0.7187, 0.08334, 0.7187, 0.408, 0.6498, 0.3424, 0.7187, 0.3645, 0.7187, 0.3645, 0.7187, 0.3424, 0.7187, 0.2816, 0.6892, 0.3037, 0.6892, 0.3037, 0.6892, 0.2816, 0.6892, 0.283, 0.6498, 0.3054, 0.6498, 0.3054, 0.6498, 0.283, 0.6498, 0.2175, 0.7187, 0.2394, 0.7187, 0.2394, 0.7187, 0.2175, 0.7187, 0.1564, 0.6892, 0.1789, 0.6892, 0.1789, 0.6892, 0.1564, 0.6892, 0.1582, 0.6498, 0.1802, 0.6498, 0.1802, 0.6498, 0.1582, 0.6498, 0.09233, 0.7187, 0.1145, 0.7187, 0.1145, 0.7187, 0.09233, 0.7187, 0.3736, 0.7187, 0.3958, 0.7187, 0.3958, 0.7187, 0.3736, 0.7187, 0.3129, 0.6892, 0.3349, 0.6892, 0.3349, 0.6892, 0.3129, 0.6892, 0.3142, 0.6498, 0.3366, 0.6498, 0.3366, 0.6498, 0.3142, 0.6498, 0.2488, 0.7187, 0.2706, 0.7187, 0.2706, 0.7187, 0.2488, 0.7187, 0.1877, 0.6892, 0.2101, 0.6892, 0.2101, 0.6892, 0.1877, 0.6892, 0.1894, 0.6498, 0.2115, 0.6498, 0.2115, 0.6498, 0.1894, 0.6498, 0.1236, 0.7187, 0.1457, 0.7187, 0.1457, 0.7187, 0.1236, 0.7187, 0.4048, 0.7187, 0.08508, 0.6892, 0.08508, 0.6892, 0.4048, 0.7187, 0.3442, 0.6892, 0.3661, 0.6892, 0.3661, 0.6892, 0.3442, 0.6892, 0.1902, 0.9705, 0.1964, 0.6717, 0.216, 0.6721, 0.2097, 0.9709, 0.9564, 0.5288, 0.9729, 0.5682, 0.9723, 0.5737, 0.9571, 0.5343, 0.9252, 0.5288, 0.9564, 0.5288, 0.9558, 0.5343, 0.9258, 0.5343, 0.8939, 0.5288, 0.9252, 0.5288, 0.9246, 0.5343, 0.8946, 0.5343, 0.8627, 0.5288, 0.8939, 0.5288, 0.8933, 0.5343, 0.8633, 0.5343, 0.8314, 0.5288, 0.8627, 0.5288, 0.8621, 0.5343, 0.8321, 0.5343, 0.8002, 0.5288, 0.8314, 0.5288, 0.8308, 0.5343, 0.8008, 0.5343, 0.7689, 0.5288, 0.8002, 0.5288, 0.7996, 0.5343, 0.7695, 0.5343, 0.9789, 0.6125, 0.7689, 0.5288, 0.7683, 0.5343, 0.9794, 0.618, 0.9624, 0.5731, 0.9789, 0.6125, 0.9783, 0.618, 0.963, 0.5786, 0.9311, 0.5731, 0.9624, 0.5731, 0.9618, 0.5786, 0.9317, 0.5786, 0.8999, 0.5731, 0.9311, 0.5731, 0.9305, 0.5786, 0.9005, 0.5786, 0.8686, 0.5731, 0.8999, 0.5731, 0.8993, 0.5786, 0.8692, 0.5786, 0.8374, 0.5731, 0.8686, 0.5731, 0.868, 0.5786, 0.838, 0.5786, 0.8061, 0.5731, 0.8374, 0.5731, 0.8367, 0.5786, 0.8067, 0.5786, 0.7749, 0.5731, 0.8061, 0.5731, 0.8055, 0.5786, 0.7755, 0.5786, 0.9675, 0.6617, 0.7749, 0.5731, 0.7742, 0.5786, 0.9682, 0.6672, 0.9511, 0.6223, 0.9675, 0.6617, 0.9669, 0.6672, 0.9517, 0.6278, 0.9198, 0.6223, 0.9511, 0.6223, 0.9504, 0.6278, 0.9204, 0.6278, 0.8886, 0.6223, 0.9198, 0.6223, 0.9192, 0.6278, 0.8892, 0.6278, 0.8573, 0.6223, 0.8886, 0.6223, 0.8879, 0.6278, 0.8579, 0.6278, 0.8261, 0.6223, 0.8573, 0.6223, 0.8567, 0.6278, 0.8267, 0.6278, 0.7948, 0.6223, 0.8261, 0.6223, 0.8255, 0.6278, 0.7954, 0.6278, 0.7636, 0.6223, 0.7948, 0.6223, 0.7942, 0.6278, 0.7642, 0.6278, 0.9809, 0.7035, 0.7636, 0.6223, 0.763, 0.6278, 0.9814, 0.709, 0.9644, 0.6641, 0.9809, 0.7035, 0.9803, 0.709, 0.965, 0.6697, 0.9331, 0.6641, 0.9644, 0.6641, 0.9638, 0.6377, 0.9337, 0.6697, 0.9019, 0.6641, 0.9331, 0.6641, 0.9325, 0.6697, 0.9025, 0.6697, 0.8706, 0.6641, 0.9019, 0.6641, 0.9013, 0.6697, 0.8712, 0.6697, 0.8394, 0.6641, 0.8706, 0.6641, 0.87, 0.6697, 0.84, 0.6697, 0.8795, 0.701, 0.8394, 0.6641, 0.8387, 0.6697, 0.8801, 0.7066, 0.8482, 0.701, 0.8795, 0.701, 0.8788, 0.7066, 0.8489, 0.7066, 0.817, 0.701, 0.8482, 0.701, 0.8476, 0.7066, 0.8176, 0.7066, 0.3714, 0.6746, 0.4014, 0.6746, 0.3973, 0.6892, 0.3755, 0.6892, 0.8756, 0.9914, 0.8983, 0.9892, 0.8977, 0.9954, 0.8775, 0.9974, 0.8983, 0.9892, 0.9201, 0.9827, 0.9207, 0.9889, 0.9013, 0.9947, 0.9201, 0.9827, 0.9402, 0.9722, 0.942, 0.9782, 0.9241, 0.9876, 0.9402, 0.9722, 0.9578, 0.958, 0.9608, 0.9636, 0.9451, 0.9762, 0.9578, 0.958, 0.9723, 0.9408, 0.9763, 0.9456, 0.9634, 0.961, 0.9723, 0.9408, 0.983, 0.9211, 0.9879, 0.9251, 0.9784, 0.9425, 0.983, 0.9211, 0.9896, 0.8997, 0.9952, 0.9027, 0.9894, 0.9216, 0.9896, 0.8997, 0.9918, 0.8775, 0.9979, 0.8794, 0.996, 0.899, 0.9918, 0.8775, 0.9896, 0.8553, 0.996, 0.856, 0.9979, 0.8756, 0.9896, 0.8553, 0.983, 0.8339, 0.9894, 0.8334, 0.9952, 0.8523, 0.983, 0.8339, 0.9723, 0.8142, 0.9784, 0.8125, 0.9879, 0.8299, 0.9723, 0.8142, 0.9578, 0.797, 0.9634, 0.794, 0.9763, 0.8094, 0.9578, 0.797, 0.9402, 0.7828, 0.9451, 0.7788, 0.9608, 0.7914, 0.9402, 0.7828, 0.9201, 0.7723, 0.9241, 0.7674, 0.942, 0.7768, 0.9201, 0.7723, 0.8983, 0.7658, 0.9013, 0.7603, 0.9207, 0.7661, 0.8983, 0.7658, 0.8756, 0.7636, 0.8775, 0.7576, 0.8977, 0.7596, 0.8756, 0.7636, 0.853, 0.7658, 0.8536, 0.7596, 0.8738, 0.7576, 0.853, 0.7658, 0.8312, 0.7723, 0.8305, 0.7661, 0.85, 0.7603, 0.8312, 0.7723, 0.8111, 0.7828, 0.8092, 0.7768, 0.8271, 0.7674, 0.8111, 0.7828, 0.7934, 0.797, 0.7905, 0.7914, 0.8061, 0.7788, 0.7934, 0.797, 0.779, 0.8142, 0.775, 0.8094, 0.7878, 0.794, 0.779, 0.8142, 0.7683, 0.8339, 0.7634, 0.8299, 0.7729, 0.8125, 0.7683, 0.8339, 0.7616, 0.8553, 0.756, 0.8523, 0.7619, 0.8334, 0.7616, 0.8553, 0.7594, 0.8775, 0.7533, 0.8756, 0.7553, 0.856, 0.7594, 0.8775, 0.7616, 0.8997, 0.7553, 0.899, 0.7533, 0.8794, 0.7616, 0.8997, 0.7683, 0.9211, 0.7619, 0.9216, 0.756, 0.9027, 0.7683, 0.9211, 0.779, 0.9408, 0.7729, 0.9425, 0.7634, 0.9251, 0.779, 0.9408, 0.7934, 0.958, 0.7878, 0.961, 0.775, 0.9456, 0.7934, 0.958, 0.8111, 0.9722, 0.8061, 0.9762, 0.7905, 0.9636, 0.8111, 0.9722, 0.8312, 0.9827, 0.8271, 0.9876, 0.8092, 0.9782, 0.8312, 0.9827, 0.853, 0.9892, 0.85, 0.9947, 0.8305, 0.9889, 0.853, 0.9892, 0.8756, 0.9914, 0.8738, 0.9974, 0.8536, 0.9954, 1.0, 0.5093, 0.9688, 0.5093, 0.9713, 0.5, 0.9974, 0.5, 0.9688, 0.5093, 0.9375, 0.5093, 0.9401, 0.5, 0.9662, 0.5, 0.9375, 0.5093, 0.9062, 0.5093, 0.9088, 0.5, 0.9349, 0.5, 0.9062, 0.5093, 0.875, 0.5093, 0.8775, 0.5, 0.9037, 0.5, 0.875, 0.5093, 0.8438, 0.5093, 0.8462, 0.5, 0.8725, 0.5, 0.8438, 0.5093, 0.8125, 0.5093, 0.815, 0.5, 0.8413, 0.5, 0.8125, 0.5093, 0.7812, 0.5093, 0.7837, 0.5, 0.8101, 0.5, 0.7812, 0.5093, 0.75, 0.5093, 0.7524, 0.5, 0.7788, 0.5, 0.75, 0.5093, 0.7188, 0.5093, 0.7212, 0.5, 0.7476, 0.5, 0.7188, 0.5093, 0.6875, 0.5093, 0.6899, 0.5, 0.7163, 0.5, 0.6875, 0.5093, 0.6562, 0.5093, 0.6587, 0.5, 0.685, 0.5, 0.6562, 0.5093, 0.625, 0.5093, 0.6275, 0.5, 0.6538, 0.5, 0.625, 0.5093, 0.5938, 0.5093, 0.5963, 0.5, 0.6225, 0.5, 0.5938, 0.5093, 0.5625, 0.5093, 0.5651, 0.5, 0.5912, 0.5, 0.5625, 0.5093, 0.5312, 0.5093, 0.5338, 0.5, 0.5599, 0.5, 0.5312, 0.5093, 0.5, 0.5093, 0.5026, 0.5, 0.5287, 0.5, 0.5, 0.5093, 0.4688, 0.5093, 0.4713, 0.5, 0.4974, 0.5, 0.4688, 0.5093, 0.4375, 0.5093, 0.4401, 0.5, 0.4662, 0.5, 0.4375, 0.5093, 0.4062, 0.5093, 0.4088, 0.5, 0.4349, 0.5, 0.4062, 0.5093, 0.375, 0.5093, 0.3775, 0.5, 0.4037, 0.5, 0.375, 0.5093, 0.3438, 0.5093, 0.3462, 0.5, 0.3725, 0.5, 0.3438, 0.5093, 0.3125, 0.5093, 0.315, 0.5, 0.3413, 0.5, 0.3125, 0.5093, 0.2812, 0.5093, 0.2837, 0.5, 0.3101, 0.5, 0.2812, 0.5093, 0.25, 0.5093, 0.2524, 0.5, 0.2788, 0.5, 0.25, 0.5093, 0.2188, 0.5093, 0.2212, 0.5, 0.2476, 0.5, 0.2188, 0.5093, 0.1875, 0.5093, 0.1899, 0.5, 0.2163, 0.5, 0.1875, 0.5093, 0.1562, 0.5093, 0.1587, 0.5, 0.185, 0.5, 0.1562, 0.5093, 0.125, 0.5093, 0.1275, 0.5, 0.1538, 0.5, 0.125, 0.5093, 0.09375, 0.5093, 0.09629, 0.5, 0.1225, 0.5, 0.09375, 0.5093, 0.0625, 0.5093, 0.06507, 0.5, 0.0912, 0.5, 0.0625, 0.5093, 0.03125, 0.5093, 0.03384, 0.5, 0.05992, 0.5, 0.03125, 0.5093, 0.0, 0.5093, 0.0026, 0.5, 0.02865, 0.5, 0.2242, 0.9826, 0.2445, 0.9807, 0.2639, 0.9749, 0.2818, 0.9655, 0.2975, 0.9529, 0.3103, 0.9376, 0.3198, 0.9201, 0.3257, 0.9012, 0.3276, 0.9382, 0.3257, 0.9185, 0.3223, 0.9808, 0.3128, 0.9634, 0.2999, 0.9481, 0.2843, 0.9355, 0.2664, 0.9261, 0.2469, 0.9203, 0.2267, 0.9184, 0.2064, 0.9203, 0.187, 0.9261, 0.1691, 0.9355, 0.1534, 0.9481, 0.1406, 0.9634, 0.1311, 0.9808, 0.1228, 0.9185, 0.1208, 0.9382, 0.1228, 0.9012, 0.1286, 0.9201, 0.1382, 0.9376, 0.151, 0.9529, 0.1666, 0.9655, 0.1845, 0.9749, 0.204, 0.9807, 0.8123, 0.6204, 0.9033, 0.5847, 0.8591, 0.6158, 0.8591, 0.6158, 0.9033, 0.5847, 0.9041, 0.6022, 0.9041, 0.6022, 0.9033, 0.5847, 0.9456, 0.58, 0.9456, 0.58, 0.9033, 0.5847, 0.8983, 0.5944, 0.8983, 0.5944, 0.9033, 0.5847, 0.8937, 0.6442, 0.8937, 0.6442, 0.9033, 0.5847, 0.9159, 0.6027, 0.9159, 0.6027, 0.9033, 0.5847, 0.9296, 0.5577, 0.9296, 0.5577, 0.9033, 0.5847, 0.912, 0.6388, 0.912, 0.6388, 0.9033, 0.5847, 0.9074, 0.592, 0.9074, 0.592, 0.9033, 0.5847, 0.8938, 0.547, 0.8938, 0.547, 0.9033, 0.5847, 0.938, 0.6088, 0.938, 0.6088, 0.9033, 0.5847, 0.9082, 0.5725, 0.9082, 0.5725, 0.9033, 0.5847, 0.9259, 0.5967, 0.9259, 0.5967, 0.9033, 0.5847, 0.8844, 0.5746, 0.8844, 0.5746, 0.9033, 0.5847, 0.9477, 0.6027, 0.9477, 0.6027, 0.9033, 0.5847, 0.9009, 0.5981, 0.9009, 0.5981, 0.9033, 0.5847, 0.8541, 0.6027, 0.8541, 0.6027, 0.9033, 0.5847, 0.9395, 0.5647, 0.9395, 0.5647, 0.9033, 0.5847, 0.898, 0.5869, 0.898, 0.5869, 0.9033, 0.5847, 0.8616, 0.6167, 0.8616, 0.6167, 0.9033, 0.5847, 0.913, 0.5202, 0.913, 0.5202, 0.9033, 0.5847, 0.8908, 0.5617, 0.8908, 0.5617, 0.9033, 0.5847, 0.8771, 0.6067, 0.8771, 0.6067, 0.9033, 0.5847, 0.8725, 0.5158, 0.8725, 0.5158, 0.9033, 0.5847, 0.8771, 0.5626, 0.8771, 0.5626, 0.9033, 0.5847, 0.8908, 0.6076, 0.8908, 0.6076, 0.9033, 0.5847, 0.913, 0.6491, 0.913, 0.6491, 0.9033, 0.5847, 0.8788, 0.587, 0.8788, 0.587, 0.9033, 0.5847, 0.9152, 0.6169, 0.9152, 0.6169, 0.9033, 0.5847, 0.9567, 0.6391, 0.1163, 0.3227, 0.1632, 0.3181, 0.1098, 0.2257, 0.1513, 0.2035, 0.1261, 0.2475, 0.06244, 0.3464, 0.08462, 0.3049, 0.08843, 0.3067, 0.09304, 0.2598, 0.08843, 0.213, 0.1634, 0.264, 0.1584, 0.2742, 0.1483, 0.2476, 0.0922, 0.2079, 0.1393, 0.2817, 0.09427, 0.2681, 0.04745, 0.2635, 0.0006247, 0.2681, 0.1205, 0.2522, 0.07898, 0.2744, 0.04261, 0.3042, 0.02261, 0.2938, 0.07918, 0.2738, 0.127, 0.245, 0.1224, 0.2918, 0.1369, 0.2919, 0.0964, 0.241, 0.1186, 0.2824, 0.1484, 0.3188, 0.1331, 0.2724, 0.04173, 0.3265, 0.06953, 0.3181, 0.9567, 0.6391, 0.9033, 0.5847, 0.9033, 0.5937, 0.9033, 0.5937, 0.9033, 0.5847, 0.8123, 0.6204, 0.09177, 0.3029, 0.1137, 0.3029, 0.1137, 0.3029, 0.09177, 0.3029, 0.03647, 0.2827, 0.05867, 0.2827, 0.05867, 0.2827, 0.03647, 0.2827, 0.1086, 0.2439, 0.1194, 0.243, 0.1194, 0.243, 0.1086, 0.2439, 0.1464, 0.2208, 0.1684, 0.2208, 0.1684, 0.2208, 0.1464, 0.2208, 0.08965, 0.3447, 0.1121, 0.3447, 0.1121, 0.3447, 0.08965, 0.3447, 0.1929, 0.2827, 0.2148, 0.2827, 0.2148, 0.2827, 0.1929, 0.2827, 0.02121, 0.2208, 0.04361, 0.2208, 0.04361, 0.2208, 0.02121, 0.2208, 0.123, 0.3029, 0.145, 0.3029, 0.145, 0.3029, 0.123, 0.3029, 0.06778, 0.2827, 0.08986, 0.2827, 0.08986, 0.2827, 0.06778, 0.2827, 0.1366, 0.2408, 0.1589, 0.2408, 0.1589, 0.2408, 0.1366, 0.2408, 0.1777, 0.2208, 0.1996, 0.2208, 0.1996, 0.2208, 0.1777, 0.2208, 0.132, 0.3447, 0.132, 0.3447, 0.132, 0.3447, 0.132, 0.3447, 0.2279, 0.2554, 0.2305, 0.2546, 0.2305, 0.2546, 0.2279, 0.2554, 0.0525, 0.2208, 0.07481, 0.2208, 0.07481, 0.2208, 0.0525, 0.2208, 0.1542, 0.3029, 0.1764, 0.3029, 0.1764, 0.3029, 0.1542, 0.3029, 0.1098, 0.2827, 0.1098, 0.2827, 0.1098, 0.2827, 0.1098, 0.2827, 0.1678, 0.2408, 0.1902, 0.2408, 0.1902, 0.2408, 0.1678, 0.2408, 0.209, 0.2208, 0.2308, 0.2208, 0.2308, 0.2208, 0.209, 0.2208, 0.1522, 0.3447, 0.1745, 0.3447, 0.1745, 0.3447, 0.1522, 0.3447, 0.043, 0.2408, 0.06496, 0.2408, 0.06496, 0.2408, 0.043, 0.2408, 0.0838, 0.2208, 0.106, 0.2208, 0.106, 0.2208, 0.0838, 0.2208, 0.02932, 0.3029, 0.05115, 0.3029, 0.05115, 0.3029, 0.02932, 0.3029, 0.1853, 0.3029, 0.2077, 0.3029, 0.2077, 0.3029, 0.1853, 0.3029, 0.1346, 0.287, 0.1481, 0.287, 0.1481, 0.287, 0.1346, 0.287, 0.199, 0.2408, 0.2214, 0.2408, 0.2214, 0.2408, 0.199, 0.2408, 0.06056, 0.3029, 0.08243, 0.3029, 0.08243, 0.3029, 0.06056, 0.3029, 0.1834, 0.3447, 0.02748, 0.2827, 0.02748, 0.2827, 0.1834, 0.3447, 0.07419, 0.2408, 0.09627, 0.2408, 0.09627, 0.2408, 0.07419, 0.2408, 0.1151, 0.2208, 0.1372, 0.2208, 0.1372, 0.2208, 0.1151, 0.2208, 0.2165, 0.3029, 0.08082, 0.3447, 0.08082, 0.3447, 0.2165, 0.3029, 0.1987, 0.2727, 0.1996, 0.2739, 0.1996, 0.2739, 0.1987, 0.2727, 0.2302, 0.2408, 0.01238, 0.2208, 0.01238, 0.2208, 0.2302, 0.2408, 0.06056, 0.3029, 0.08243, 0.3029, 0.08243, 0.3029, 0.06056, 0.3029, 0.1464, 0.2208, 0.1684, 0.2208, 0.1684, 0.2208, 0.1464, 0.2208, 0.1834, 0.3447, 0.02748, 0.2827, 0.02748, 0.2827, 0.1834, 0.3447, 0.07419, 0.2408, 0.09627, 0.2408, 0.09627, 0.2408, 0.07419, 0.2408, 0.199, 0.2408, 0.2214, 0.2408, 0.2214, 0.2408, 0.199, 0.2408, 0.2165, 0.3029, 0.08082, 0.3447, 0.08082, 0.3447, 0.2165, 0.3029, 0.1987, 0.2727, 0.1996, 0.2739, 0.1996, 0.2739, 0.1987, 0.2727, 0.09177, 0.3029, 0.1137, 0.3029, 0.1137, 0.3029, 0.09177, 0.3029, 0.03647, 0.2827, 0.05867, 0.2827, 0.05867, 0.2827, 0.03647, 0.2827, 0.1086, 0.2439, 0.1194, 0.243, 0.1194, 0.243, 0.1086, 0.2439, 0.1151, 0.2208, 0.1372, 0.2208, 0.1372, 0.2208, 0.1151, 0.2208, 0.1678, 0.2408, 0.1902, 0.2408, 0.1902, 0.2408, 0.1678, 0.2408, 0.08965, 0.3447, 0.1121, 0.3447, 0.1121, 0.3447, 0.08965, 0.3447, 0.209, 0.2208, 0.2308, 0.2208, 0.2308, 0.2208, 0.209, 0.2208, 0.02121, 0.2208, 0.04361, 0.2208, 0.04361, 0.2208, 0.02121, 0.2208, 0.1929, 0.2827, 0.2148, 0.2827, 0.2148, 0.2827, 0.1929, 0.2827, 0.123, 0.3029, 0.145, 0.3029, 0.145, 0.3029, 0.123, 0.3029, 0.06778, 0.2827, 0.08986, 0.2827, 0.08986, 0.2827, 0.06778, 0.2827, 0.1366, 0.2408, 0.1589, 0.2408, 0.1589, 0.2408, 0.1366, 0.2408, 0.132, 0.3447, 0.132, 0.3447, 0.132, 0.3447, 0.132, 0.3447, 0.2279, 0.2554, 0.2305, 0.2546, 0.2305, 0.2546, 0.2279, 0.2554, 0.1777, 0.2208, 0.1996, 0.2208, 0.1996, 0.2208, 0.1777, 0.2208, 0.2302, 0.2408, 0.01238, 0.2208, 0.01238, 0.2208, 0.2302, 0.2408, 0.1542, 0.3029, 0.1764, 0.3029, 0.1764, 0.3029, 0.1542, 0.3029, 0.0838, 0.2208, 0.106, 0.2208, 0.106, 0.2208, 0.0838, 0.2208, 0.1098, 0.2827, 0.1098, 0.2827, 0.1098, 0.2827, 0.1098, 0.2827, 0.1522, 0.3447, 0.1745, 0.3447, 0.1745, 0.3447, 0.1522, 0.3447, 0.043, 0.2408, 0.06496, 0.2408, 0.06496, 0.2408, 0.043, 0.2408, 0.02932, 0.3029, 0.05115, 0.3029, 0.05115, 0.3029, 0.02932, 0.3029, 0.1853, 0.3029, 0.2077, 0.3029, 0.2077, 0.3029, 0.1853, 0.3029, 0.1346, 0.287, 0.1481, 0.287, 0.1481, 0.287, 0.1346, 0.287, 0.0525, 0.2208, 0.07481, 0.2208, 0.07481, 0.2208, 0.0525, 0.2208, 0.2857, 0.9968, 0.3081, 0.9968, 0.3081, 0.9968, 0.2857, 0.9968, 0.5672, 0.9968, 0.5891, 0.9968, 0.5891, 0.9968, 0.5672, 0.9968, 0.0838, 0.2208, 0.106, 0.2208, 0.106, 0.2208, 0.0838, 0.2208, 0.004716, 0.9968, 0.02654, 0.9968, 0.02654, 0.9968, 0.004716, 0.9968, 0.2302, 0.2408, 0.01238, 0.2208, 0.01238, 0.2208, 0.2302, 0.2408, 0.9422, 0.9968, 0.9641, 0.9968, 0.9641, 0.9968, 0.9422, 0.9968, 0.1607, 0.9968, 0.183, 0.9968, 0.183, 0.9968, 0.1607, 0.9968, 0.4422, 0.9968, 0.4641, 0.9968, 0.4641, 0.9968, 0.4422, 0.9968, 0.03595, 0.9968, 0.05782, 0.9968, 0.05782, 0.9968, 0.03595, 0.9968, 0.317, 0.9968, 0.3393, 0.9968, 0.3393, 0.9968, 0.317, 0.9968, 0.5984, 0.9968, 0.6204, 0.9968, 0.6204, 0.9968, 0.5984, 0.9968, 0.1919, 0.9968, 0.2143, 0.9968, 0.2143, 0.9968, 0.1919, 0.9968, 0.4735, 0.9968, 0.4953, 0.9968, 0.4953, 0.9968, 0.4735, 0.9968, 0.02121, 0.2208, 0.04361, 0.2208, 0.04361, 0.2208, 0.02121, 0.2208, 0.9735, 0.9968, 0.9953, 0.9968, 0.9953, 0.9968, 0.9735, 0.9968, 0.1678, 0.2408, 0.1902, 0.2408, 0.1902, 0.2408, 0.1678, 0.2408, 0.1151, 0.2208, 0.1372, 0.2208, 0.1372, 0.2208, 0.1151, 0.2208, 0.06716, 0.9968, 0.08912, 0.9968, 0.08912, 0.9968, 0.06716, 0.9968, 0.3483, 0.9968, 0.3705, 0.9968, 0.3705, 0.9968, 0.3483, 0.9968, 0.6295, 0.9968, 0.6517, 0.9968, 0.6517, 0.9968, 0.6295, 0.9968, 0.2232, 0.9968, 0.2456, 0.9968, 0.2456, 0.9968, 0.2232, 0.9968, 0.5047, 0.9968, 0.5265, 0.9968, 0.5265, 0.9968, 0.5047, 0.9968, 0.09836, 0.9968, 0.1204, 0.9968, 0.1204, 0.9968, 0.09836, 0.9968, 0.3796, 0.9968, 0.4016, 0.9968, 0.4016, 0.9968, 0.3796, 0.9968, 0.1366, 0.2408, 0.1589, 0.2408, 0.1589, 0.2408, 0.1366, 0.2408, 0.199, 0.2408, 0.2214, 0.2408, 0.2214, 0.2408, 0.199, 0.2408, 0.1464, 0.2208, 0.1684, 0.2208, 0.1684, 0.2208, 0.1464, 0.2208, 0.0525, 0.2208, 0.07481, 0.2208, 0.07481, 0.2208, 0.0525, 0.2208, 0.2544, 0.9968, 0.2768, 0.9968, 0.2768, 0.9968, 0.2544, 0.9968, 0.5359, 0.9968, 0.5578, 0.9968, 0.5578, 0.9968, 0.5359, 0.9968, 0.1295, 0.9968, 0.1517, 0.9968, 0.1517, 0.9968, 0.1295, 0.9968, 0.4109, 0.9968, 0.4328, 0.9968, 0.4328, 0.9968, 0.4109, 0.9968, 0.9931, 1.0, 0.9756, 1.0, 0.9735, 0.9968, 0.9953, 0.9968, 0.9619, 1.0, 0.9443, 1.0, 0.9422, 0.9968, 0.9641, 0.9968, 0.9307, 1.0, 0.913, 1.0, 0.9109, 0.9968, 0.9328, 0.9968, 0.8995, 1.0, 0.8817, 1.0, 0.8796, 0.9968, 0.9016, 0.9968, 0.8684, 1.0, 0.8503, 1.0, 0.8483, 0.9968, 0.8705, 0.9968, 0.8372, 1.0, 0.819, 1.0, 0.817, 0.9968, 0.8393, 0.9968, 0.806, 1.0, 0.7877, 1.0, 0.7857, 0.9968, 0.8081, 0.9968, 0.7748, 1.0, 0.7564, 1.0, 0.7544, 0.9968, 0.7768, 0.9968, 0.7436, 1.0, 0.7252, 1.0, 0.7232, 0.9968, 0.7456, 0.9968, 0.7123, 1.0, 0.694, 1.0, 0.6919, 0.9968, 0.7143, 0.9968, 0.681, 1.0, 0.6628, 1.0, 0.6607, 0.9968, 0.683, 0.9968, 0.6497, 1.0, 0.6316, 1.0, 0.6295, 0.9968, 0.6517, 0.9968, 0.6183, 1.0, 0.6005, 1.0, 0.5984, 0.9968, 0.6204, 0.9968, 0.587, 1.0, 0.5693, 1.0, 0.5672, 0.9968, 0.5891, 0.9968, 0.5557, 1.0, 0.5381, 1.0, 0.5359, 0.9968, 0.5578, 0.9968, 0.5244, 1.0, 0.5069, 1.0, 0.5047, 0.9968, 0.5265, 0.9968, 0.4931, 1.0, 0.4756, 1.0, 0.4735, 0.9968, 0.4953, 0.9968, 0.4619, 1.0, 0.4443, 1.0, 0.4422, 0.9968, 0.4641, 0.9968, 0.4307, 1.0, 0.413, 1.0, 0.4109, 0.9968, 0.4328, 0.9968, 0.3995, 1.0, 0.3817, 1.0, 0.3796, 0.9968, 0.4016, 0.9968, 0.3684, 1.0, 0.3503, 1.0, 0.3483, 0.9968, 0.3705, 0.9968, 0.3372, 1.0, 0.319, 1.0, 0.317, 0.9968, 0.3393, 0.9968, 0.306, 1.0, 0.2877, 1.0, 0.2857, 0.9968, 0.3081, 0.9968, 0.2748, 1.0, 0.2564, 1.0, 0.2544, 0.9968, 0.2768, 0.9968, 0.2436, 1.0, 0.2252, 1.0, 0.2232, 0.9968, 0.2456, 0.9968, 0.2123, 1.0, 0.194, 1.0, 0.1919, 0.9968, 0.2143, 0.9968, 0.181, 1.0, 0.1628, 1.0, 0.1607, 0.9968, 0.183, 0.9968, 0.1497, 1.0, 0.1316, 1.0, 0.1295, 0.9968, 0.1517, 0.9968, 0.1183, 1.0, 0.1005, 1.0, 0.09836, 0.9968, 0.1204, 0.9968, 0.08701, 1.0, 0.06929, 1.0, 0.06716, 0.9968, 0.08912, 0.9968, 0.05569, 1.0, 0.0381, 1.0, 0.03595, 0.9968, 0.05782, 0.9968, 0.02439, 1.0, 0.006872, 1.0, 0.004716, 0.9968, 0.02654, 0.9968])
me_cone.materials.append(mat_material_001)
me_cone.use_remesh_fix_poles = True
me_cone.use_remesh_preserve_attributes = False
me_cone.use_mirror_vertex_groups = False
me_cone.update()

# ---- objects
ob_light = bpy.data.objects.new('Light', light_light)
ob_camera = bpy.data.objects.new('Camera', cam_camera)
ob_cone = bpy.data.objects.new('Cone', me_cone)

# ---- transforms, parenting, visibility, modifiers, constraints
ob_light.location = (4.076, 1.005, 5.904)
ob_light.rotation_euler = (0.6503, 0.05522, 1.866)
ob_light.lock_rotations_4d = False
ob_light.empty_display_type = 'ARROWS'
ob_light.color = (0.0, 0.0, 0.0, 0.0)
ob_light.lineart.crease_threshold = 0.0
ob_camera.location = (7.359, -6.926, 4.958)
ob_camera.rotation_euler = (1.109, 0.0, 0.8149)
ob_camera.lock_rotations_4d = False
ob_camera.empty_display_type = 'ARROWS'
ob_camera.color = (0.0, 0.0, 0.0, 0.0)
ob_camera.display_type = 'WIRE'
ob_camera.lineart.crease_threshold = 0.0
ob_cone.location = (-0.01585, -0.001327, 1.455)
ob_cone.lineart.crease_threshold = 0.0

# ---- collection membership
col_collection.objects.link(ob_light)
col_collection.objects.link(ob_camera)
col_collection.objects.link(ob_cone)

# ---- scene / render settings (as saved in the file)
scene.camera = ob_camera
scene.frame_start = 1; scene.frame_end = 250; scene.frame_set(1)
scene.render.engine = 'BLENDER_EEVEE_NEXT'
scene.cycles.use_denoising = False
scene.cycles.samples = 128
scene.cycles.sampling_pattern = 'TABULATED_SOBOL'
scene.cycles.use_adaptive_sampling = False
scene.cycles.use_light_tree = False
scene.view_settings.view_transform = 'Filmic'
bpy.context.view_layer.update()
